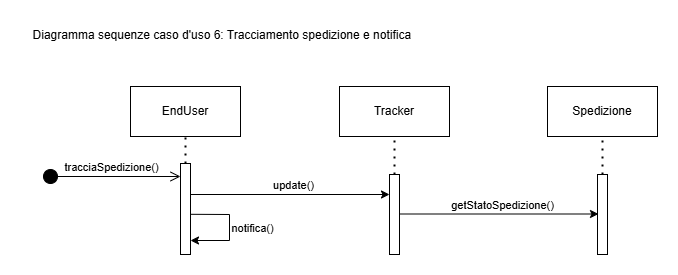

The diagram above was exported from draw.io. Its source (the exported page's mxGraphModel, read from the mxfile embedded in the PNG):
<mxGraphModel dx="1002" dy="432" grid="1" gridSize="11" guides="1" tooltips="1" connect="1" arrows="1" fold="1" page="1" pageScale="1" pageWidth="900" pageHeight="1600" math="0" shadow="0">
  <root>
    <mxCell id="0" />
    <mxCell id="1" parent="0" />
    <mxCell id="hBNeuceyl7sGu_O0Gmh4-1" value="Diagramma sequenze caso d'uso 6: Tracciamento spedizione e notifica&amp;nbsp;" style="text;html=1;align=center;verticalAlign=middle;whiteSpace=wrap;rounded=0;" parent="1" vertex="1">
      <mxGeometry x="33" y="22" width="407" height="30" as="geometry" />
    </mxCell>
    <mxCell id="LoJwP7DzEntm3DXrdM6Y-1" value="Spedizione" style="html=1;whiteSpace=wrap;" parent="1" vertex="1">
      <mxGeometry x="560" y="88" width="110" height="50" as="geometry" />
    </mxCell>
    <mxCell id="LoJwP7DzEntm3DXrdM6Y-2" value="" style="html=1;points=[[0,0,0,0,5],[0,1,0,0,-5],[1,0,0,0,5],[1,1,0,0,-5]];perimeter=orthogonalPerimeter;outlineConnect=0;targetShapes=umlLifeline;portConstraint=eastwest;newEdgeStyle={&quot;curved&quot;:0,&quot;rounded&quot;:0};" parent="1" vertex="1">
      <mxGeometry x="610" y="176" width="10" height="80" as="geometry" />
    </mxCell>
    <mxCell id="LoJwP7DzEntm3DXrdM6Y-3" value="" style="endArrow=none;dashed=1;html=1;dashPattern=1 3;strokeWidth=2;rounded=0;entryX=0.5;entryY=1;entryDx=0;entryDy=0;" parent="1" source="LoJwP7DzEntm3DXrdM6Y-2" target="LoJwP7DzEntm3DXrdM6Y-1" edge="1">
      <mxGeometry width="50" height="50" relative="1" as="geometry">
        <mxPoint x="582" y="248" as="sourcePoint" />
        <mxPoint x="632" y="198" as="targetPoint" />
      </mxGeometry>
    </mxCell>
    <mxCell id="tAPB258MyAl3T5GrKlrd-1" value="Tracker" style="html=1;whiteSpace=wrap;" parent="1" vertex="1">
      <mxGeometry x="352" y="88" width="110" height="50" as="geometry" />
    </mxCell>
    <mxCell id="tAPB258MyAl3T5GrKlrd-2" value="" style="html=1;points=[[0,0,0,0,5],[0,1,0,0,-5],[1,0,0,0,5],[1,1,0,0,-5]];perimeter=orthogonalPerimeter;outlineConnect=0;targetShapes=umlLifeline;portConstraint=eastwest;newEdgeStyle={&quot;curved&quot;:0,&quot;rounded&quot;:0};" parent="1" vertex="1">
      <mxGeometry x="402" y="176" width="10" height="80" as="geometry" />
    </mxCell>
    <mxCell id="tAPB258MyAl3T5GrKlrd-3" value="" style="endArrow=none;dashed=1;html=1;dashPattern=1 3;strokeWidth=2;rounded=0;entryX=0.5;entryY=1;entryDx=0;entryDy=0;" parent="1" source="tAPB258MyAl3T5GrKlrd-2" target="tAPB258MyAl3T5GrKlrd-1" edge="1">
      <mxGeometry width="50" height="50" relative="1" as="geometry">
        <mxPoint x="374" y="248" as="sourcePoint" />
        <mxPoint x="424" y="198" as="targetPoint" />
      </mxGeometry>
    </mxCell>
    <mxCell id="tAPB258MyAl3T5GrKlrd-4" value="EndUser" style="html=1;whiteSpace=wrap;" parent="1" vertex="1">
      <mxGeometry x="143" y="88" width="110" height="50" as="geometry" />
    </mxCell>
    <mxCell id="tAPB258MyAl3T5GrKlrd-5" value="" style="html=1;points=[[0,0,0,0,5],[0,1,0,0,-5],[1,0,0,0,5],[1,1,0,0,-5]];perimeter=orthogonalPerimeter;outlineConnect=0;targetShapes=umlLifeline;portConstraint=eastwest;newEdgeStyle={&quot;curved&quot;:0,&quot;rounded&quot;:0};" parent="1" vertex="1">
      <mxGeometry x="193" y="165" width="10" height="91" as="geometry" />
    </mxCell>
    <mxCell id="tAPB258MyAl3T5GrKlrd-6" value="" style="endArrow=none;dashed=1;html=1;dashPattern=1 3;strokeWidth=2;rounded=0;entryX=0.5;entryY=1;entryDx=0;entryDy=0;" parent="1" source="tAPB258MyAl3T5GrKlrd-5" target="tAPB258MyAl3T5GrKlrd-4" edge="1">
      <mxGeometry width="50" height="50" relative="1" as="geometry">
        <mxPoint x="165" y="248" as="sourcePoint" />
        <mxPoint x="215" y="198" as="targetPoint" />
      </mxGeometry>
    </mxCell>
    <mxCell id="w6QhcgU5kHhb-PLLbZ19-1" value="" style="endArrow=classic;html=1;rounded=0;" edge="1" parent="1">
      <mxGeometry width="50" height="50" relative="1" as="geometry">
        <mxPoint x="203" y="196" as="sourcePoint" />
        <mxPoint x="402" y="196" as="targetPoint" />
      </mxGeometry>
    </mxCell>
    <mxCell id="w6QhcgU5kHhb-PLLbZ19-2" value="update()" style="edgeLabel;html=1;align=center;verticalAlign=middle;resizable=0;points=[];" connectable="0" vertex="1" parent="w6QhcgU5kHhb-PLLbZ19-1">
      <mxGeometry x="-0.2161" y="7" relative="1" as="geometry">
        <mxPoint x="25" y="-2" as="offset" />
      </mxGeometry>
    </mxCell>
    <mxCell id="w6QhcgU5kHhb-PLLbZ19-3" value="" style="endArrow=classic;html=1;rounded=0;" edge="1" parent="1">
      <mxGeometry width="50" height="50" relative="1" as="geometry">
        <mxPoint x="412" y="215.5" as="sourcePoint" />
        <mxPoint x="611" y="215.5" as="targetPoint" />
      </mxGeometry>
    </mxCell>
    <mxCell id="w6QhcgU5kHhb-PLLbZ19-4" value="getStatoSpedizione()" style="edgeLabel;html=1;align=center;verticalAlign=middle;resizable=0;points=[];" connectable="0" vertex="1" parent="w6QhcgU5kHhb-PLLbZ19-3">
      <mxGeometry x="-0.2161" y="7" relative="1" as="geometry">
        <mxPoint x="25" y="-2" as="offset" />
      </mxGeometry>
    </mxCell>
    <mxCell id="w6QhcgU5kHhb-PLLbZ19-5" value="tracciaSpedizione()" style="html=1;verticalAlign=bottom;startArrow=circle;startFill=1;endArrow=open;startSize=6;endSize=8;curved=0;rounded=0;" edge="1" parent="1">
      <mxGeometry width="80" relative="1" as="geometry">
        <mxPoint x="55" y="178" as="sourcePoint" />
        <mxPoint x="193" y="178" as="targetPoint" />
      </mxGeometry>
    </mxCell>
    <mxCell id="QLhMe8uKQS1-Zemaiv_Q-2" value="" style="endArrow=classic;html=1;rounded=0;" edge="1" parent="1">
      <mxGeometry width="50" height="50" relative="1" as="geometry">
        <mxPoint x="203" y="215.8" as="sourcePoint" />
        <mxPoint x="203" y="242" as="targetPoint" />
        <Array as="points">
          <mxPoint x="242" y="216" />
          <mxPoint x="242" y="242" />
        </Array>
      </mxGeometry>
    </mxCell>
    <mxCell id="QLhMe8uKQS1-Zemaiv_Q-5" value="notifica()" style="edgeLabel;html=1;align=center;verticalAlign=middle;resizable=0;points=[];" connectable="0" vertex="1" parent="1">
      <mxGeometry x="267" y="228" as="geometry">
        <mxPoint x="-2" y="2" as="offset" />
      </mxGeometry>
    </mxCell>
  </root>
</mxGraphModel>